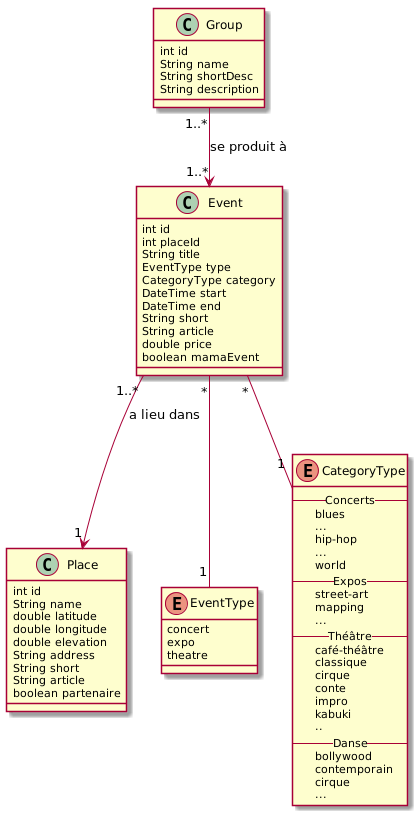

The diagram above was rendered by PlantUML. Its source (embedded in the PNG):
@startuml

class Event {
    int id
    int placeId
    String title
    EventType type
    CategoryType category
    DateTime start
    DateTime end
    String short
    String article
    double price
    boolean mamaEvent
}

class Group {
    int id
    String name
    String shortDesc
    String description
}

class Place {
    int id
    String name
    double latitude
    double longitude
    double elevation
    String address
    String short
    String article
    boolean partenaire
}

enum EventType {
    concert
    expo
    theatre
}
enum CategoryType {
--Concerts--
    blues
    ...
    hip-hop
    ...
    world

--Expos--
    street-art
    mapping
    ...

--Théâtre--
    café-théâtre
    classique
    cirque
    conte
    impro
    kabuki
    ..

--Danse--
    bollywood
    contemporain
    cirque
    ...

}

Group --> Event: "1..*" se produit à "1..*"
Event --> Place: "1..*" a lieu dans "1"
Event -- EventType: "*" "1"
Event -- CategoryType: "*" "1"

@enduml